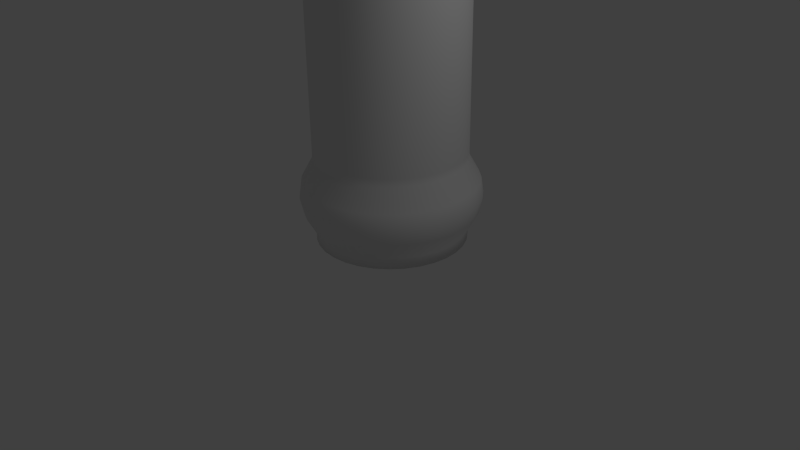 # Source: pillar.blend  (saved by Blender 2.64.0; exported with 4.5.12 LTS)
import bpy
from mathutils import Matrix  # noqa: F401  (used for matrix-valued properties, if any)

bpy.ops.wm.read_factory_settings(use_empty=True)
scene = bpy.context.scene
scene.name = 'Scene'

# ---- collections
col_collection_1 = bpy.data.collections.new('Collection 1'); scene.collection.children.link(col_collection_1)

# ---- world
world_world = bpy.data.worlds.new('World'); scene.world = world_world
world_world.color = (0.05088, 0.05088, 0.05088)
world_world.use_sun_shadow = False
world_world.sun_shadow_jitter_overblur = 0.0
world_world.cycles.sampling_method = 'MANUAL'
world_world.cycles.sample_map_resolution = 256

# ---- cameras
cam_camera = bpy.data.cameras.new('Camera')
cam_camera.clip_end = 100.0
cam_camera.lens = 35.0
cam_camera.sensor_width = 32.0
cam_camera.sensor_height = 18.0
cam_camera.ortho_scale = 7.314
cam_camera.dof.focus_distance = 0.0
cam_camera.dof.aperture_fstop = 128.0

# ---- lights
light_lamp = bpy.data.lights.new('Lamp', 'POINT')
light_lamp.transmission_factor = 0.0
light_lamp.cutoff_distance = 30.0
light_lamp.energy = 100.0
light_lamp.shadow_buffer_clip_start = 1.001
light_lamp.shadow_soft_size = 1.0
light_lamp.shadow_maximum_resolution = 0.006
light_lamp.use_absolute_resolution = True
light_lamp.cycles.use_multiple_importance_sampling = False

# ---- meshes
me_cylinder = bpy.data.meshes.new('Cylinder')
me_cylinder.from_pydata([(0.0, 1.0, -5.171), (0.0, 1.0, 6.615), (0.1951, 0.9808, -5.171), (0.1951, 0.9808, 6.615), (0.3827, 0.9239, -5.171), (0.3827, 0.9239, 6.615), (0.5556, 0.8315, -5.171), (0.5556, 0.8315, 6.615), (0.7071, 0.7071, -5.171), (0.7071, 0.7071, 6.615), (0.8315, 0.5556, -5.171), (0.8315, 0.5556, 6.615), (0.9239, 0.3827, -5.171), (0.9239, 0.3827, 6.615), (0.9808, 0.1951, -5.171), (0.9808, 0.1951, 6.615), (1.0, 7.55e-08, -5.171), (1.0, 7.55e-08, 6.615), (0.9808, -0.1951, -5.171), (0.9808, -0.1951, 6.615), (0.9239, -0.3827, -5.171), (0.9239, -0.3827, 6.615), (0.8315, -0.5556, -5.171), (0.8315, -0.5556, 6.615), (0.7071, -0.7071, -5.171), (0.7071, -0.7071, 6.615), (0.5556, -0.8315, -5.171), (0.5556, -0.8315, 6.615), (0.3827, -0.9239, -5.171), (0.3827, -0.9239, 6.615), (0.1951, -0.9808, -5.171), (0.1951, -0.9808, 6.615), (-3.258e-07, -1.0, -5.171), (-3.258e-07, -1.0, 6.615), (-0.1951, -0.9808, -5.171), (-0.1951, -0.9808, 6.615), (-0.3827, -0.9239, -5.171), (-0.3827, -0.9239, 6.615), (-0.5556, -0.8315, -5.171), (-0.5556, -0.8315, 6.615), (-0.7071, -0.7071, -5.171), (-0.7071, -0.7071, 6.615), (-0.8315, -0.5556, -5.171), (-0.8315, -0.5556, 6.615), (-0.9239, -0.3827, -5.171), (-0.9239, -0.3827, 6.615), (-0.9808, -0.1951, -5.171), (-0.9808, -0.1951, 6.615), (-1.0, 9.656e-07, -5.171), (-1.0, 9.656e-07, 6.615), (-0.9808, 0.1951, -5.171), (-0.9808, 0.1951, 6.615), (-0.9239, 0.3827, -5.171), (-0.9239, 0.3827, 6.615), (-0.8315, 0.5556, -5.171), (-0.8315, 0.5556, 6.615), (-0.7071, 0.7071, -5.171), (-0.7071, 0.7071, 6.615), (-0.5556, 0.8315, -5.171), (-0.5556, 0.8315, 6.615), (-0.3827, 0.9239, -5.171), (-0.3827, 0.9239, 6.615), (-0.1951, 0.9808, -5.171), (-0.1951, 0.9808, 6.615), (0.0, 1.0, -5.039), (0.1951, 0.9808, -5.039), (0.3827, 0.9239, -5.039), (0.5556, 0.8315, -5.039), (0.7071, 0.7071, -5.039), (0.8315, 0.5556, -5.039), (0.9239, 0.3827, -5.039), (0.9808, 0.1951, -5.039), (1.0, 7.55e-08, -5.039), (0.9808, -0.1951, -5.039), (0.9239, -0.3827, -5.039), (0.8315, -0.5556, -5.039), (0.7071, -0.7071, -5.039), (0.5556, -0.8315, -5.039), (0.3827, -0.9239, -5.039), (0.1951, -0.9808, -5.039), (-3.258e-07, -1.0, -5.039), (-0.1951, -0.9808, -5.039), (-0.3827, -0.9239, -5.039), (-0.5556, -0.8315, -5.039), (-0.7071, -0.7071, -5.039), (-0.8315, -0.5556, -5.039), (-0.9239, -0.3827, -5.039), (-0.9808, -0.1951, -5.039), (-1.0, 9.656e-07, -5.039), (-0.9808, 0.1951, -5.039), (-0.9239, 0.3827, -5.039), (-0.8315, 0.5556, -5.039), (-0.7071, 0.7071, -5.039), (-0.5556, 0.8315, -5.039), (-0.3827, 0.9239, -5.039), (-0.1951, 0.9808, -5.039), (-3.825e-07, -1.135, 6.028), (-0.2213, -1.113, 6.028), (-0.4342, -1.048, 6.028), (-0.6303, -0.9434, 6.028), (0.8023, -0.8023, 6.028), (0.6303, -0.9434, 6.028), (0.4342, -1.048, 6.028), (0.2213, -1.113, 6.028), (0.5556, 0.8315, 5.669), (0.3827, 0.9239, 5.669), (0.1951, 0.9808, 5.669), (0.0, 1.0, 5.669), (-1.135, 1.057e-06, 6.028), (-1.113, 0.2213, 6.028), (-1.048, 0.4342, 6.028), (-0.9434, 0.6303, 6.028), (-0.9808, -0.1951, 5.669), (-0.9239, -0.3827, 5.669), (-0.8315, -0.5556, 5.669), (-0.7071, -0.7071, 5.669), (-0.8315, 0.5556, 5.669), (-0.9239, 0.3827, 5.669), (-0.9808, 0.1951, 5.669), (-1.0, 9.656e-07, 5.669), (0.9808, 0.1951, 5.669), (0.9239, 0.3827, 5.669), (0.8315, 0.5556, 5.669), (0.7071, 0.7071, 5.669), (0.8315, -0.5556, 5.669), (0.9239, -0.3827, 5.669), (0.9808, -0.1951, 5.669), (1.0, 7.55e-08, 5.669), (-0.8023, 0.8023, 6.028), (-0.6303, 0.9434, 6.028), (-0.4342, 1.048, 6.028), (-0.2213, 1.113, 6.028), (-0.1951, 0.9808, 5.669), (-0.3827, 0.9239, 5.669), (-0.5556, 0.8315, 5.669), (-0.7071, 0.7071, 5.669), (1.135, 4.705e-08, 6.028), (1.113, -0.2213, 6.028), (1.048, -0.4342, 6.028), (0.9434, -0.6303, 6.028), (0.1951, -0.9808, 5.669), (0.3827, -0.9239, 5.669), (0.5556, -0.8315, 5.669), (0.7071, -0.7071, 5.669), (-0.5556, -0.8315, 5.669), (-0.3827, -0.9239, 5.669), (-0.1951, -0.9808, 5.669), (-3.258e-07, -1.0, 5.669), (-1.279e-08, 1.135, 6.028), (0.2213, 1.113, 6.028), (0.4342, 1.048, 6.028), (0.6303, 0.9434, 6.028), (-1.113, -0.2213, 6.028), (-1.048, -0.4342, 6.028), (-0.9434, -0.6303, 6.028), (-0.8023, -0.8023, 6.028), (1.113, 0.2213, 6.028), (1.048, 0.4342, 6.028), (0.9434, 0.6303, 6.028), (0.8023, 0.8023, 6.028), (-1.106e-08, 1.116, 6.259), (0.2178, 1.095, 6.259), (0.4273, 1.031, 6.259), (0.6203, 0.9283, 6.259), (0.7895, 0.7895, 6.259), (0.9283, 0.6203, 6.259), (1.031, 0.4273, 6.259), (1.095, 0.2178, 6.259), (1.116, 5.088e-08, 6.259), (1.095, -0.2178, 6.259), (1.031, -0.4273, 6.259), (0.9283, -0.6203, 6.259), (0.7895, -0.7895, 6.259), (0.6203, -0.9283, 6.259), (0.4273, -1.031, 6.259), (0.2178, -1.095, 6.259), (-3.749e-07, -1.116, 6.259), (-0.2178, -1.095, 6.259), (-0.4273, -1.031, 6.259), (-0.6203, -0.9283, 6.259), (-0.7895, -0.7895, 6.259), (-0.9283, -0.6203, 6.259), (-1.031, -0.4273, 6.259), (-1.095, -0.2178, 6.259), (-1.116, 1.045e-06, 6.259), (-1.095, 0.2178, 6.259), (-1.031, 0.4273, 6.259), (-0.9283, 0.6203, 6.259), (-0.7895, 0.7895, 6.259), (-0.6203, 0.9283, 6.259), (-0.4273, 1.031, 6.259), (-0.2178, 1.095, 6.259), (1.102, -0.4565, -4.559), (1.193, 3.005e-08, -4.559), (1.17, -0.2327, -4.559), (0.9919, -0.6628, -4.559), (-0.4565, 1.102, -4.559), (-0.8435, 0.8435, -4.559), (-0.6628, 0.9919, -4.559), (-0.2327, 1.17, -4.559), (0.4565, 1.102, -4.559), (-1.869e-08, 1.193, -4.559), (0.2327, 1.17, -4.559), (0.6628, 0.9919, -4.559), (-1.102, -0.4565, -4.559), (-0.8435, -0.8435, -4.559), (-0.9919, -0.6628, -4.559), (-1.17, -0.2327, -4.559), (0.4565, -1.102, -4.559), (0.8435, -0.8435, -4.559), (0.6628, -0.9919, -4.559), (0.2327, -1.17, -4.559), (-0.4565, -1.102, -4.559), (-4.074e-07, -1.193, -4.559), (-0.2327, -1.17, -4.559), (-0.6628, -0.9919, -4.559), (-1.102, 0.4565, -4.559), (-1.193, 1.092e-06, -4.559), (-1.17, 0.2327, -4.559), (-0.9919, 0.6628, -4.559), (1.102, 0.4565, -4.559), (0.8435, 0.8435, -4.559), (0.9919, 0.6628, -4.559), (1.17, 0.2327, -4.559), (0.9253, -0.3833, -4.067), (0.9823, -0.1954, -4.067), (0.8327, -0.5564, -4.067), (1.002, 7.514e-08, -4.067), (-0.3833, 0.9253, -4.067), (-0.5564, 0.8327, -4.067), (-0.1954, 0.9823, -4.067), (-0.7082, 0.7082, -4.067), (0.3833, 0.9253, -4.067), (0.1954, 0.9823, -4.067), (0.5564, 0.8327, -4.067), (-1.46e-10, 1.002, -4.067), (-0.9253, -0.3833, -4.067), (-0.8327, -0.5564, -4.067), (-0.9823, -0.1954, -4.067), (-0.7082, -0.7082, -4.067), (0.3833, -0.9253, -4.067), (0.5564, -0.8327, -4.067), (0.1954, -0.9823, -4.067), (0.7082, -0.7082, -4.067), (-0.3833, -0.9253, -4.067), (-0.1954, -0.9823, -4.067), (-0.5564, -0.8327, -4.067), (-3.265e-07, -1.002, -4.067), (-0.9253, 0.3833, -4.067), (-0.9823, 0.1954, -4.067), (-0.8327, 0.5564, -4.067), (-1.002, 9.666e-07, -4.067), (0.9253, 0.3833, -4.067), (0.8327, 0.5564, -4.067), (0.9823, 0.1954, -4.067), (0.7082, 0.7082, -4.067), (-0.8206, -0.8206, -4.352), (-1.138, -0.2264, -4.352), (-0.9649, -0.6447, -4.352), (-1.072, -0.4441, -4.352), (1.125, 0.2238, -4.771), (0.954, 0.6374, -4.771), (0.8113, 0.8113, -4.771), (1.06, 0.4391, -4.771), (-0.3827, 0.9239, 5.59), (-0.5556, 0.8315, 5.59), (-0.1951, 0.9808, 5.59), (-0.7071, 0.7071, 5.59), (-0.2238, 1.125, -4.771), (-0.6374, 0.954, -4.771), (-0.8113, 0.8113, -4.771), (-0.4391, 1.06, -4.771), (-1.125, -0.2238, -4.771), (-0.954, -0.6374, -4.771), (-0.8113, -0.8113, -4.771), (-1.06, -0.4391, -4.771), (-1.554e-08, 1.16, -4.352), (0.6447, 0.9649, -4.352), (0.2264, 1.138, -4.352), (0.4441, 1.072, -4.352), (0.8206, 0.8206, -4.352), (1.138, 0.2264, -4.352), (0.9649, 0.6447, -4.352), (1.072, 0.4441, -4.352), (-0.954, 0.6374, -4.771), (-1.125, 0.2238, -4.771), (-1.147, 1.062e-06, -4.771), (-1.06, 0.4391, -4.771), (0.2238, -1.125, -4.771), (0.6374, -0.954, -4.771), (0.8113, -0.8113, -4.771), (0.4391, -1.06, -4.771), (0.7082, 0.7082, -3.972), (0.9822, 0.1954, -3.972), (0.8327, 0.5564, -3.972), (0.9253, 0.3833, -3.972), (0.8206, -0.8206, -4.352), (0.2264, -1.138, -4.352), (0.6447, -0.9649, -4.352), (0.4441, -1.072, -4.352), (-3.937e-07, -1.16, -4.352), (-0.6447, -0.9649, -4.352), (-0.2264, -1.138, -4.352), (-0.4441, -1.072, -4.352), (-0.8206, 0.8206, -4.352), (-0.2264, 1.138, -4.352), (-0.6447, 0.9649, -4.352), (-0.4441, 1.072, -4.352), (-1.001, 9.666e-07, -3.972), (-0.8327, 0.5564, -3.972), (-0.9822, 0.1954, -3.972), (-0.9253, 0.3833, -3.972), (-0.7082, 0.7082, -3.972), (-0.1954, 0.9822, -3.972), (-0.5564, 0.8327, -3.972), (-0.3833, 0.9253, -3.972), (0.9239, 0.3827, 5.59), (0.8315, 0.5556, 5.59), (0.9808, 0.1951, 5.59), (0.7071, 0.7071, 5.59), (-1.446e-10, 1.001, -3.972), (0.5564, 0.8327, -3.972), (0.1954, 0.9822, -3.972), (0.3833, 0.9253, -3.972), (0.954, -0.6374, -4.771), (1.125, -0.2238, -4.771), (1.147, 4.079e-08, -4.771), (1.06, -0.4391, -4.771), (1.16, 3.77e-08, -4.352), (0.9649, -0.6447, -4.352), (1.138, -0.2264, -4.352), (1.072, -0.4441, -4.352), (1.001, 7.515e-08, -3.972), (0.8327, -0.5564, -3.972), (0.9822, -0.1954, -3.972), (0.9253, -0.3833, -3.972), (-0.7082, -0.7082, -3.972), (-0.9822, -0.1954, -3.972), (-0.8327, -0.5564, -3.972), (-0.9253, -0.3833, -3.972), (-1.16, 1.071e-06, -4.352), (-0.9649, 0.6447, -4.352), (-1.138, 0.2264, -4.352), (-1.072, 0.4441, -4.352), (-3.265e-07, -1.001, -3.972), (-0.5564, -0.8327, -3.972), (-0.1954, -0.9822, -3.972), (-0.3833, -0.9253, -3.972), (-0.6374, -0.954, -4.771), (-0.2238, -1.125, -4.771), (-3.881e-07, -1.147, -4.771), (-0.4391, -1.06, -4.771), (1.0, 7.55e-08, 5.59), (0.8315, -0.5556, 5.59), (0.9808, -0.1951, 5.59), (0.9239, -0.3827, 5.59), (0.4391, 1.06, -4.771), (-1.427e-08, 1.147, -4.771), (0.2238, 1.125, -4.771), (0.6374, 0.954, -4.771), (0.3827, -0.9239, 5.59), (0.5556, -0.8315, 5.59), (0.1951, -0.9808, 5.59), (0.7071, -0.7071, 5.59), (0.7082, -0.7082, -3.972), (0.1954, -0.9822, -3.972), (0.5564, -0.8327, -3.972), (0.3833, -0.9253, -3.972), (-0.9239, 0.3827, 5.59), (-0.9808, 0.1951, 5.59), (-0.8315, 0.5556, 5.59), (-1.0, 9.656e-07, 5.59), (-1.18e-12, 1.0, 5.59), (0.5556, 0.8315, 5.59), (0.1951, 0.9808, 5.59), (0.3827, 0.9239, 5.59), (-0.7071, -0.7071, 5.59), (-0.9808, -0.1951, 5.59), (-0.8315, -0.5556, 5.59), (-0.9239, -0.3827, 5.59), (-3.258e-07, -1.0, 5.59), (-0.5556, -0.8315, 5.59), (-0.1951, -0.9808, 5.59), (-0.3827, -0.9239, 5.59)], [], [(160, 1, 3, 161), (161, 3, 5, 162), (162, 5, 7, 163), (163, 7, 9, 164), (164, 9, 11, 165), (165, 11, 13, 166), (166, 13, 15, 167), (167, 15, 17, 168), (168, 17, 19, 169), (169, 19, 21, 170), (170, 21, 23, 171), (171, 23, 25, 172), (172, 25, 27, 173), (173, 27, 29, 174), (174, 29, 31, 175), (175, 31, 33, 176), (176, 33, 35, 177), (177, 35, 37, 178), (178, 37, 39, 179), (179, 39, 41, 180), (180, 41, 43, 181), (181, 43, 45, 182), (182, 45, 47, 183), (183, 47, 49, 184), (184, 49, 51, 185), (185, 51, 53, 186), (186, 53, 55, 187), (187, 55, 57, 188), (188, 57, 59, 189), (189, 59, 61, 190), (3, 1, 63, 61, 59, 57, 55, 53, 51, 49, 47, 45, 43, 41, 39, 37, 35, 33, 31, 29, 27, 25, 23, 21, 19, 17, 15, 13, 11, 9, 7, 5), (191, 63, 1, 160), (190, 61, 63, 191), (0, 2, 4, 6, 8, 10, 12, 14, 16, 18, 20, 22, 24, 26, 28, 30, 32, 34, 36, 38, 40, 42, 44, 46, 48, 50, 52, 54, 56, 58, 60, 62), (0, 64, 65, 2), (2, 65, 66, 4), (4, 66, 67, 6), (6, 67, 68, 8), (8, 68, 69, 10), (10, 69, 70, 12), (12, 70, 71, 14), (14, 71, 72, 16), (16, 72, 73, 18), (18, 73, 74, 20), (20, 74, 75, 22), (22, 75, 76, 24), (24, 76, 77, 26), (26, 77, 78, 28), (28, 78, 79, 30), (30, 79, 80, 32), (32, 80, 81, 34), (34, 81, 82, 36), (36, 82, 83, 38), (38, 83, 84, 40), (40, 84, 85, 42), (42, 85, 86, 44), (44, 86, 87, 46), (46, 87, 88, 48), (48, 88, 89, 50), (50, 89, 90, 52), (52, 90, 91, 54), (54, 91, 92, 56), (56, 92, 93, 58), (58, 93, 94, 60), (62, 95, 64, 0), (60, 94, 95, 62), (266, 132, 107, 372), (381, 144, 115, 376), (378, 114, 113, 379), (372, 107, 106, 374), (376, 115, 114, 378), (355, 125, 124, 353), (264, 133, 132, 266), (127, 136, 137, 126), (317, 122, 121, 316), (362, 140, 147, 380), (316, 121, 120, 318), (368, 117, 116, 370), (380, 147, 146, 382), (370, 116, 135, 267), (104, 151, 159, 123), (145, 98, 99, 144), (142, 101, 102, 141), (374, 106, 105, 375), (353, 124, 143, 363), (375, 105, 104, 373), (379, 113, 112, 377), (363, 143, 142, 361), (117, 110, 111, 116), (377, 112, 119, 371), (118, 109, 110, 117), (146, 97, 98, 145), (318, 120, 127, 352), (382, 146, 145, 383), (352, 127, 126, 354), (267, 135, 134, 265), (383, 145, 144, 381), (114, 154, 153, 113), (265, 134, 133, 264), (120, 156, 136, 127), (140, 103, 96, 147), (373, 104, 123, 319), (107, 148, 149, 106), (361, 142, 141, 360), (319, 123, 122, 317), (371, 119, 118, 369), (360, 141, 140, 362), (369, 118, 117, 368), (143, 100, 101, 142), (134, 129, 130, 133), (123, 159, 158, 122), (354, 126, 125, 355), (112, 152, 108, 119), (116, 111, 128, 135), (124, 139, 100, 143), (105, 150, 151, 104), (119, 108, 109, 118), (115, 155, 154, 114), (135, 128, 129, 134), (147, 96, 97, 146), (141, 102, 103, 140), (121, 157, 156, 120), (125, 138, 139, 124), (122, 158, 157, 121), (113, 153, 152, 112), (133, 130, 131, 132), (106, 149, 150, 105), (144, 99, 155, 115), (132, 131, 148, 107), (126, 137, 138, 125), (148, 160, 161, 149), (149, 161, 162, 150), (150, 162, 163, 151), (151, 163, 164, 159), (159, 164, 165, 158), (158, 165, 166, 157), (157, 166, 167, 156), (156, 167, 168, 136), (136, 168, 169, 137), (137, 169, 170, 138), (138, 170, 171, 139), (139, 171, 172, 100), (100, 172, 173, 101), (101, 173, 174, 102), (102, 174, 175, 103), (103, 175, 176, 96), (96, 176, 177, 97), (97, 177, 178, 98), (98, 178, 179, 99), (99, 179, 180, 155), (155, 180, 181, 154), (154, 181, 182, 153), (153, 182, 183, 152), (152, 183, 184, 108), (108, 184, 185, 109), (109, 185, 186, 110), (110, 186, 187, 111), (111, 187, 188, 128), (128, 188, 189, 129), (129, 189, 190, 130), (131, 191, 160, 148), (130, 190, 191, 131), (285, 218, 216, 287), (260, 223, 193, 326), (359, 203, 221, 262), (274, 205, 206, 273), (349, 214, 212, 351), (324, 195, 209, 290), (327, 192, 195, 324), (268, 199, 201, 357), (356, 200, 203, 359), (287, 216, 219, 284), (289, 210, 208, 291), (326, 193, 194, 325), (325, 194, 192, 327), (348, 215, 205, 274), (350, 213, 214, 349), (271, 196, 199, 268), (270, 197, 198, 269), (275, 204, 207, 272), (262, 221, 222, 261), (261, 222, 220, 263), (273, 206, 204, 275), (290, 209, 210, 289), (284, 219, 197, 270), (286, 217, 218, 285), (351, 212, 215, 348), (357, 201, 202, 358), (358, 202, 200, 356), (288, 211, 213, 350), (269, 198, 196, 271), (272, 207, 217, 286), (291, 208, 211, 288), (263, 220, 223, 260), (305, 230, 235, 276), (301, 246, 239, 256), (258, 237, 236, 259), (276, 235, 233, 278), (256, 239, 237, 258), (331, 224, 226, 329), (307, 228, 230, 305), (282, 253, 252, 283), (297, 242, 247, 300), (283, 252, 254, 281), (343, 248, 250, 341), (300, 247, 245, 302), (341, 250, 231, 304), (278, 233, 232, 279), (329, 226, 243, 296), (279, 232, 234, 277), (259, 236, 238, 257), (296, 243, 241, 298), (257, 238, 251, 340), (281, 254, 227, 328), (302, 245, 244, 303), (328, 227, 225, 330), (304, 231, 229, 306), (303, 244, 246, 301), (306, 229, 228, 307), (277, 234, 255, 280), (298, 241, 240, 299), (280, 255, 253, 282), (340, 251, 249, 342), (299, 240, 242, 297), (342, 249, 248, 343), (330, 225, 224, 331), (201, 276, 278, 202), (207, 257, 340, 217), (214, 302, 303, 212), (212, 303, 301, 215), (95, 268, 357, 64), (84, 274, 273, 85), (219, 341, 304, 197), (230, 313, 320, 235), (248, 311, 309, 250), (237, 338, 339, 236), (206, 258, 259, 204), (213, 300, 302, 214), (90, 287, 284, 91), (200, 279, 277, 203), (88, 286, 285, 89), (322, 374, 375, 323), (222, 282, 283, 220), (211, 297, 300, 213), (210, 298, 299, 208), (69, 261, 263, 70), (242, 365, 344, 247), (216, 343, 341, 219), (205, 256, 258, 206), (220, 283, 281, 223), (195, 329, 296, 209), (192, 331, 329, 195), (203, 277, 280, 221), (78, 291, 288, 79), (309, 370, 267, 312), (209, 296, 298, 210), (215, 301, 256, 205), (246, 345, 336, 239), (197, 304, 306, 198), (240, 367, 365, 242), (208, 299, 297, 211), (83, 348, 274, 84), (193, 328, 330, 194), (218, 342, 343, 216), (249, 310, 311, 248), (323, 375, 373, 321), (312, 267, 265, 314), (217, 340, 342, 218), (76, 290, 289, 77), (74, 327, 324, 75), (65, 358, 356, 66), (198, 306, 307, 196), (228, 315, 313, 230), (199, 305, 276, 201), (73, 325, 327, 74), (221, 280, 282, 222), (202, 278, 279, 200), (66, 356, 359, 67), (91, 284, 270, 92), (79, 288, 350, 80), (196, 307, 305, 199), (223, 281, 328, 193), (194, 330, 331, 192), (86, 275, 272, 87), (204, 259, 257, 207), (94, 271, 268, 95), (67, 359, 262, 68), (71, 260, 326, 72), (244, 347, 345, 246), (93, 269, 271, 94), (226, 333, 364, 243), (77, 289, 291, 78), (80, 350, 349, 81), (236, 339, 337, 238), (339, 379, 377, 337), (85, 273, 275, 86), (64, 357, 358, 65), (75, 324, 290, 76), (92, 270, 269, 93), (253, 294, 295, 252), (70, 263, 260, 71), (243, 364, 366, 241), (72, 326, 325, 73), (81, 349, 351, 82), (235, 320, 322, 233), (254, 293, 332, 227), (333, 353, 363, 364), (82, 351, 348, 83), (68, 262, 261, 69), (87, 272, 286, 88), (345, 381, 376, 336), (89, 285, 287, 90), (365, 362, 380, 344), (337, 377, 371, 308), (292, 319, 317, 294), (255, 292, 294, 253), (321, 373, 319, 292), (247, 344, 346, 245), (227, 332, 334, 225), (224, 335, 333, 226), (225, 334, 335, 224), (231, 312, 314, 229), (238, 337, 308, 251), (251, 308, 310, 249), (366, 361, 360, 367), (234, 321, 292, 255), (241, 366, 367, 240), (315, 264, 266, 313), (314, 265, 264, 315), (252, 295, 293, 254), (364, 363, 361, 366), (245, 346, 347, 244), (250, 309, 312, 231), (232, 323, 321, 234), (233, 322, 323, 232), (239, 336, 338, 237), (229, 314, 315, 228), (344, 380, 382, 346), (347, 383, 381, 345), (367, 360, 362, 365), (310, 369, 368, 311), (308, 371, 369, 310), (295, 316, 318, 293), (293, 318, 352, 332), (311, 368, 370, 309), (313, 266, 372, 320), (334, 354, 355, 335), (346, 382, 383, 347), (336, 376, 378, 338), (294, 317, 316, 295), (338, 378, 379, 339), (320, 372, 374, 322), (332, 352, 354, 334), (335, 355, 353, 333)])
me_cylinder.polygons.foreach_set('use_smooth', [True] * 354)
_uv = me_cylinder.uv_layers.new(name='UVMap')
_uv.uv.foreach_set('vector', [0.6503, 0.9243, 0.6516, 0.9779, 0.6203, 0.9778, 0.6194, 0.9241, 0.6194, 0.9241, 0.6203, 0.9778, 0.5891, 0.9777, 0.5884, 0.924, 0.5884, 0.924, 0.5891, 0.9777, 0.5579, 0.9776, 0.5574, 0.9239, 0.5574, 0.9239, 0.5579, 0.9776, 0.5267, 0.9775, 0.5265, 0.9238, 0.5265, 0.9238, 0.5267, 0.9775, 0.4955, 0.9774, 0.4956, 0.9237, 0.4956, 0.9237, 0.4955, 0.9774, 0.4644, 0.9773, 0.4647, 0.9236, 0.4647, 0.9236, 0.4644, 0.9773, 0.4332, 0.9772, 0.4338, 0.9236, 0.4338, 0.9236, 0.4332, 0.9772, 0.4021, 0.9772, 0.4029, 0.9235, 0.4029, 0.9235, 0.4021, 0.9772, 0.371, 0.9771, 0.3721, 0.9234, 0.3721, 0.9234, 0.371, 0.9771, 0.3399, 0.9771, 0.3412, 0.9234, 0.3412, 0.9234, 0.3399, 0.9771, 0.3088, 0.9771, 0.3104, 0.9234, 0.3104, 0.9234, 0.3088, 0.9771, 0.2778, 0.9771, 0.2796, 0.9234, 0.2796, 0.9234, 0.2778, 0.9771, 0.2467, 0.9771, 0.2488, 0.9234, 0.2488, 0.9234, 0.2467, 0.9771, 0.2157, 0.9771, 0.2181, 0.9234, 0.2181, 0.9234, 0.2157, 0.9771, 0.1847, 0.9771, 0.1873, 0.9234, 0.1873, 0.9234, 0.1847, 0.9771, 0.1537, 0.9771, 0.1566, 0.9235, 0.1566, 0.9235, 0.1537, 0.9771, 0.1228, 0.9772, 0.1259, 0.9236, 0.1259, 0.9236, 0.1228, 0.9772, 0.09193, 0.9773, 0.09514, 0.9238, 0.09514, 0.9238, 0.09193, 0.9773, 0.06114, 0.9776, 0.06439, 0.924, 0.06439, 0.924, 0.06114, 0.9776, 0.03049, 0.978, 0.03341, 0.9245, 0.03341, 0.9245, 0.03049, 0.978, 0.0, 0.9792, 0.0007275, 0.9256, 0.9943, 0.9276, 0.9955, 0.9815, 0.9641, 0.9803, 0.9611, 0.9268, 0.9611, 0.9268, 0.9641, 0.9803, 0.9328, 0.9798, 0.9296, 0.9263, 0.9296, 0.9263, 0.9328, 0.9798, 0.9017, 0.9794, 0.8985, 0.9259, 0.8985, 0.9259, 0.9017, 0.9794, 0.8704, 0.9791, 0.8675, 0.9256, 0.8675, 0.9256, 0.8704, 0.9791, 0.8392, 0.9789, 0.8364, 0.9253, 0.8364, 0.9253, 0.8392, 0.9789, 0.8079, 0.9787, 0.8054, 0.9251, 0.8054, 0.9251, 0.8079, 0.9787, 0.7766, 0.9785, 0.7744, 0.9249, 0.7744, 0.9249, 0.7766, 0.9785, 0.7454, 0.9783, 0.7433, 0.9247, 0.7433, 0.9247, 0.7454, 0.9783, 0.7141, 0.9782, 0.7123, 0.9246, 0.1827, 0.3773, 0.159, 0.3688, 0.1459, 0.3692, 0.1227, 0.3725, 0.1005, 0.3816, 0.07591, 0.3969, 0.05482, 0.418, 0.03428, 0.4441, 0.01734, 0.4742, 0.006812, 0.5074, 0.0, 0.5416, 1.48e-05, 0.5765, 0.007906, 0.61, 0.02104, 0.6414, 0.0405, 0.6682, 0.06332, 0.6904, 0.08824, 0.7063, 0.1116, 0.7147, 0.1245, 0.7142, 0.1474, 0.7109, 0.172, 0.7017, 0.1944, 0.6865, 0.2175, 0.6654, 0.236, 0.6393, 0.2529, 0.6093, 0.2653, 0.5766, 0.271, 0.5421, 0.271, 0.5072, 0.2642, 0.4733, 0.2501, 0.4423, 0.2314, 0.4148, 0.208, 0.3934, 0.6813, 0.9244, 0.6828, 0.978, 0.6516, 0.9779, 0.6503, 0.9243, 0.7123, 0.9246, 0.7141, 0.9782, 0.6828, 0.978, 0.6813, 0.9244, 0.3967, 0.3688, 0.4217, 0.3735, 0.4496, 0.3854, 0.4765, 0.403, 0.5002, 0.4264, 0.5193, 0.4547, 0.5315, 0.4872, 0.5383, 0.5215, 0.5383, 0.5564, 0.5314, 0.5906, 0.5216, 0.6229, 0.5076, 0.6518, 0.4881, 0.6765, 0.4664, 0.6956, 0.446, 0.7082, 0.4265, 0.7148, 0.4128, 0.7174, 0.3865, 0.7123, 0.3586, 0.7014, 0.332, 0.6841, 0.3092, 0.6601, 0.2911, 0.6312, 0.2778, 0.5992, 0.271, 0.565, 0.2721, 0.5302, 0.2771, 0.4957, 0.2869, 0.4633, 0.303, 0.4341, 0.3205, 0.4098, 0.3402, 0.3911, 0.361, 0.3784, 0.3836, 0.3714, 0.6535, 0.01714, 0.6534, 0.01914, 0.6221, 0.01908, 0.6221, 0.01709, 0.6221, 0.01709, 0.6221, 0.01908, 0.5908, 0.01904, 0.5908, 0.01704, 0.5908, 0.01704, 0.5908, 0.01904, 0.5595, 0.01901, 0.5595, 0.01701, 0.5595, 0.01701, 0.5595, 0.01901, 0.5282, 0.01899, 0.5283, 0.01699, 0.5283, 0.01699, 0.5282, 0.01899, 0.497, 0.01898, 0.497, 0.01698, 0.497, 0.01698, 0.497, 0.01898, 0.4657, 0.01898, 0.4657, 0.01699, 0.4657, 0.01699, 0.4657, 0.01898, 0.4345, 0.01899, 0.4345, 0.017, 0.4345, 0.017, 0.4345, 0.01899, 0.4033, 0.01901, 0.4033, 0.01702, 0.4033, 0.01702, 0.4033, 0.01901, 0.3721, 0.01905, 0.3721, 0.01706, 0.3721, 0.01706, 0.3721, 0.01905, 0.3409, 0.01909, 0.3409, 0.0171, 0.3409, 0.0171, 0.3409, 0.01909, 0.3097, 0.01915, 0.3097, 0.01716, 0.3097, 0.01716, 0.3097, 0.01915, 0.2786, 0.01921, 0.2786, 0.01723, 0.2786, 0.01723, 0.2786, 0.01921, 0.2475, 0.01929, 0.2475, 0.0173, 0.2475, 0.0173, 0.2475, 0.01929, 0.2164, 0.01937, 0.2164, 0.01738, 0.2164, 0.01738, 0.2164, 0.01937, 0.1853, 0.01945, 0.1853, 0.01747, 0.1853, 0.01747, 0.1853, 0.01945, 0.1543, 0.01952, 0.1543, 0.01754, 0.1543, 0.01754, 0.1543, 0.01952, 0.1234, 0.01957, 0.1234, 0.0176, 0.1234, 0.0176, 0.1234, 0.01957, 0.09244, 0.01957, 0.09248, 0.0176, 0.09248, 0.0176, 0.09244, 0.01957, 0.06152, 0.01948, 0.0616, 0.01751, 0.0616, 0.01751, 0.06152, 0.01948, 0.03058, 0.01915, 0.03075, 0.01719, 0.03075, 0.01719, 0.03058, 0.01915, 0.0, 0.01839, 0.000228, 0.01647, 0.9989, 0.01647, 0.9991, 0.0185, 0.9678, 0.01932, 0.9677, 0.01728, 0.9677, 0.01728, 0.9678, 0.01932, 0.9361, 0.01956, 0.9361, 0.01755, 0.9361, 0.01755, 0.9361, 0.01956, 0.9046, 0.01962, 0.9046, 0.01761, 0.9046, 0.01761, 0.9046, 0.01962, 0.8731, 0.01959, 0.8731, 0.01759, 0.8731, 0.01759, 0.8731, 0.01959, 0.8416, 0.01954, 0.8417, 0.01753, 0.8417, 0.01753, 0.8416, 0.01954, 0.8102, 0.01947, 0.8103, 0.01747, 0.8103, 0.01747, 0.8102, 0.01947, 0.7788, 0.0194, 0.7789, 0.0174, 0.7789, 0.0174, 0.7788, 0.0194, 0.7474, 0.01933, 0.7475, 0.01733, 0.7475, 0.01733, 0.7474, 0.01933, 0.7161, 0.01926, 0.7161, 0.01726, 0.6848, 0.0172, 0.6847, 0.0192, 0.6534, 0.01914, 0.6535, 0.01714, 0.7161, 0.01726, 0.7161, 0.01926, 0.6847, 0.0192, 0.6848, 0.0172, 0.6821, 0.8409, 0.682, 0.8438, 0.6509, 0.8436, 0.651, 0.8407, 0.0626, 0.8404, 0.06253, 0.8433, 0.0313, 0.8436, 0.03136, 0.8407, 0.9945, 0.8447, 0.9944, 0.8477, 0.9631, 0.8473, 0.9633, 0.8443, 0.651, 0.8407, 0.6509, 0.8436, 0.6198, 0.8434, 0.62, 0.8405, 0.03136, 0.8407, 0.0313, 0.8436, 0.0, 0.8438, 7.522e-05, 0.8409, 0.3409, 0.8395, 0.3407, 0.8424, 0.3098, 0.8424, 0.3099, 0.8395, 0.7133, 0.8411, 0.7131, 0.844, 0.682, 0.8438, 0.6821, 0.8409, 0.4026, 0.8425, 0.403, 0.9063, 0.3721, 0.9062, 0.3717, 0.8425, 0.4958, 0.8399, 0.4956, 0.8428, 0.4646, 0.8427, 0.4647, 0.8398, 0.1863, 0.8396, 0.1862, 0.8425, 0.1554, 0.8426, 0.1554, 0.8397, 0.4647, 0.8398, 0.4646, 0.8427, 0.4336, 0.8426, 0.4338, 0.8397, 0.8379, 0.8423, 0.8377, 0.8452, 0.8065, 0.8448, 0.8067, 0.8419, 0.1554, 0.8397, 0.1554, 0.8426, 0.1245, 0.8428, 0.1246, 0.8399, 0.8067, 0.8419, 0.8065, 0.8448, 0.7754, 0.8445, 0.7755, 0.8416, 0.5577, 0.8431, 0.5575, 0.9067, 0.5266, 0.9066, 0.5266, 0.8429, 0.09355, 0.843, 0.09508, 0.9066, 0.06427, 0.9068, 0.06253, 0.8433, 0.248, 0.8424, 0.2488, 0.9061, 0.2181, 0.9062, 0.2171, 0.8424, 0.62, 0.8405, 0.6198, 0.8434, 0.5887, 0.8432, 0.5889, 0.8403, 0.3099, 0.8395, 0.3098, 0.8424, 0.2789, 0.8424, 0.279, 0.8395, 0.5889, 0.8403, 0.5887, 0.8432, 0.5577, 0.8431, 0.5578, 0.8402, 0.9633, 0.8443, 0.9631, 0.8473, 0.9315, 0.8466, 0.9318, 0.8437, 0.279, 0.8395, 0.2789, 0.8424, 0.248, 0.8424, 0.2481, 0.8395, 0.8377, 0.8452, 0.8366, 0.9082, 0.8055, 0.908, 0.8065, 0.8448, 0.9318, 0.8437, 0.9315, 0.8466, 0.9002, 0.846, 0.9004, 0.8431, 0.8689, 0.8456, 0.8676, 0.9085, 0.8366, 0.9082, 0.8377, 0.8452, 0.1245, 0.8428, 0.1258, 0.9064, 0.09508, 0.9066, 0.09355, 0.843, 0.4338, 0.8397, 0.4336, 0.8426, 0.4026, 0.8425, 0.4028, 0.8396, 0.1246, 0.8399, 0.1245, 0.8428, 0.09355, 0.843, 0.09363, 0.8401, 0.4028, 0.8396, 0.4026, 0.8425, 0.3717, 0.8425, 0.3718, 0.8396, 0.7755, 0.8416, 0.7754, 0.8445, 0.7442, 0.8443, 0.7444, 0.8414, 0.09363, 0.8401, 0.09355, 0.843, 0.06253, 0.8433, 0.0626, 0.8404, 0.9944, 0.8477, 0.9949, 0.9104, 0.9614, 0.9097, 0.9631, 0.8473, 0.7444, 0.8414, 0.7442, 0.8443, 0.7131, 0.844, 0.7133, 0.8411, 0.4336, 0.8426, 0.4339, 0.9063, 0.403, 0.9063, 0.4026, 0.8425, 0.1862, 0.8425, 0.1873, 0.9062, 0.1566, 0.9063, 0.1554, 0.8426, 0.5578, 0.8402, 0.5577, 0.8431, 0.5266, 0.8429, 0.5268, 0.84, 0.6509, 0.8436, 0.6504, 0.9071, 0.6194, 0.9069, 0.6198, 0.8434, 0.2481, 0.8395, 0.248, 0.8424, 0.2171, 0.8424, 0.2172, 0.8396, 0.5268, 0.84, 0.5266, 0.8429, 0.4956, 0.8428, 0.4958, 0.8399, 0.9004, 0.8431, 0.9002, 0.846, 0.8689, 0.8456, 0.8691, 0.8427, 0.2172, 0.8396, 0.2171, 0.8424, 0.1862, 0.8425, 0.1863, 0.8396, 0.8691, 0.8427, 0.8689, 0.8456, 0.8377, 0.8452, 0.8379, 0.8423, 0.2789, 0.8424, 0.2796, 0.9061, 0.2488, 0.9061, 0.248, 0.8424, 0.7442, 0.8443, 0.7434, 0.9076, 0.7124, 0.9074, 0.7131, 0.844, 0.5266, 0.8429, 0.5266, 0.9066, 0.4957, 0.9065, 0.4956, 0.8428, 0.3718, 0.8396, 0.3717, 0.8425, 0.3407, 0.8424, 0.3409, 0.8395, 0.9315, 0.8466, 0.9299, 0.9092, 0.8987, 0.9088, 0.9002, 0.846, 0.8065, 0.8448, 0.8055, 0.908, 0.7745, 0.9078, 0.7754, 0.8445, 0.3098, 0.8424, 0.3104, 0.9062, 0.2796, 0.9061, 0.2789, 0.8424, 0.5887, 0.8432, 0.5885, 0.9068, 0.5575, 0.9067, 0.5577, 0.8431, 0.9002, 0.846, 0.8987, 0.9088, 0.8676, 0.9085, 0.8689, 0.8456, 0.0313, 0.8436, 0.03314, 0.9074, -2.98e-08, 0.9083, 0.0, 0.8438, 0.7754, 0.8445, 0.7745, 0.9078, 0.7434, 0.9076, 0.7442, 0.8443, 0.1554, 0.8426, 0.1566, 0.9063, 0.1258, 0.9064, 0.1245, 0.8428, 0.2171, 0.8424, 0.2181, 0.9062, 0.1873, 0.9062, 0.1862, 0.8425, 0.4646, 0.8427, 0.4647, 0.9064, 0.4339, 0.9063, 0.4336, 0.8426, 0.3407, 0.8424, 0.3413, 0.9062, 0.3104, 0.9062, 0.3098, 0.8424, 0.4956, 0.8428, 0.4957, 0.9065, 0.4647, 0.9064, 0.4646, 0.8427, 0.9631, 0.8473, 0.9614, 0.9097, 0.9299, 0.9092, 0.9315, 0.8466, 0.7131, 0.844, 0.7124, 0.9074, 0.6814, 0.9072, 0.682, 0.8438, 0.6198, 0.8434, 0.6194, 0.9069, 0.5885, 0.9068, 0.5887, 0.8432, 0.06253, 0.8433, 0.06427, 0.9068, 0.03314, 0.9074, 0.0313, 0.8436, 0.682, 0.8438, 0.6814, 0.9072, 0.6504, 0.9071, 0.6509, 0.8436, 0.3717, 0.8425, 0.3721, 0.9062, 0.3413, 0.9062, 0.3407, 0.8424, 0.6504, 0.9071, 0.6503, 0.9243, 0.6194, 0.9241, 0.6194, 0.9069, 0.6194, 0.9069, 0.6194, 0.9241, 0.5884, 0.924, 0.5885, 0.9068, 0.5885, 0.9068, 0.5884, 0.924, 0.5574, 0.9239, 0.5575, 0.9067, 0.5575, 0.9067, 0.5574, 0.9239, 0.5265, 0.9238, 0.5266, 0.9066, 0.5266, 0.9066, 0.5265, 0.9238, 0.4956, 0.9237, 0.4957, 0.9065, 0.4957, 0.9065, 0.4956, 0.9237, 0.4647, 0.9236, 0.4647, 0.9064, 0.4647, 0.9064, 0.4647, 0.9236, 0.4338, 0.9236, 0.4339, 0.9063, 0.4339, 0.9063, 0.4338, 0.9236, 0.4029, 0.9235, 0.403, 0.9063, 0.403, 0.9063, 0.4029, 0.9235, 0.3721, 0.9234, 0.3721, 0.9062, 0.3721, 0.9062, 0.3721, 0.9234, 0.3412, 0.9234, 0.3413, 0.9062, 0.3413, 0.9062, 0.3412, 0.9234, 0.3104, 0.9234, 0.3104, 0.9062, 0.3104, 0.9062, 0.3104, 0.9234, 0.2796, 0.9234, 0.2796, 0.9061, 0.2796, 0.9061, 0.2796, 0.9234, 0.2488, 0.9234, 0.2488, 0.9061, 0.2488, 0.9061, 0.2488, 0.9234, 0.2181, 0.9234, 0.2181, 0.9062, 0.2181, 0.9062, 0.2181, 0.9234, 0.1873, 0.9234, 0.1873, 0.9062, 0.1873, 0.9062, 0.1873, 0.9234, 0.1566, 0.9235, 0.1566, 0.9063, 0.1566, 0.9063, 0.1566, 0.9235, 0.1259, 0.9236, 0.1258, 0.9064, 0.1258, 0.9064, 0.1259, 0.9236, 0.09514, 0.9238, 0.09508, 0.9066, 0.09508, 0.9066, 0.09514, 0.9238, 0.06439, 0.924, 0.06427, 0.9068, 0.06427, 0.9068, 0.06439, 0.924, 0.03341, 0.9245, 0.03314, 0.9074, 0.03314, 0.9074, 0.03341, 0.9245, 0.0007275, 0.9256, -2.98e-08, 0.9083, 0.9949, 0.9104, 0.9943, 0.9276, 0.9611, 0.9268, 0.9614, 0.9097, 0.9614, 0.9097, 0.9611, 0.9268, 0.9296, 0.9263, 0.9299, 0.9092, 0.9299, 0.9092, 0.9296, 0.9263, 0.8985, 0.9259, 0.8987, 0.9088, 0.8987, 0.9088, 0.8985, 0.9259, 0.8675, 0.9256, 0.8676, 0.9085, 0.8676, 0.9085, 0.8675, 0.9256, 0.8364, 0.9253, 0.8366, 0.9082, 0.8366, 0.9082, 0.8364, 0.9253, 0.8054, 0.9251, 0.8055, 0.908, 0.8055, 0.908, 0.8054, 0.9251, 0.7744, 0.9249, 0.7745, 0.9078, 0.7745, 0.9078, 0.7744, 0.9249, 0.7433, 0.9247, 0.7434, 0.9076, 0.7434, 0.9076, 0.7433, 0.9247, 0.7123, 0.9246, 0.7124, 0.9074, 0.6814, 0.9072, 0.6813, 0.9244, 0.6503, 0.9243, 0.6504, 0.9071, 0.7124, 0.9074, 0.7123, 0.9246, 0.6813, 0.9244, 0.6814, 0.9072, 0.8705, 0.08763, 0.8704, 0.1091, 0.8392, 0.1087, 0.8393, 0.08728, 0.4354, 0.08389, 0.4354, 0.1052, 0.4044, 0.1053, 0.4044, 0.08398, 0.5594, 0.08411, 0.5593, 0.1054, 0.5283, 0.1053, 0.5283, 0.08397, 0.03377, 0.08561, 0.03365, 0.1075, 0.0, 0.1076, 0.0006828, 0.0836, 0.1267, 0.08651, 0.1267, 0.1077, 0.09588, 0.1077, 0.09592, 0.08654, 0.3117, 0.08459, 0.3117, 0.1058, 0.2808, 0.1061, 0.2808, 0.0849, 0.3426, 0.08433, 0.3426, 0.1056, 0.3117, 0.1058, 0.3117, 0.08459, 0.6836, 0.08522, 0.6835, 0.1066, 0.6524, 0.1062, 0.6525, 0.08487, 0.5904, 0.08431, 0.5903, 0.1056, 0.5593, 0.1054, 0.5594, 0.08411, 0.8393, 0.08728, 0.8392, 0.1087, 0.808, 0.1083, 0.8081, 0.08687, 0.2499, 0.08524, 0.2499, 0.1064, 0.2191, 0.1068, 0.2191, 0.08561, 0.4044, 0.08398, 0.4044, 0.1053, 0.3735, 0.1054, 0.3735, 0.08413, 0.3735, 0.08413, 0.3735, 0.1054, 0.3426, 0.1056, 0.3426, 0.08433, 0.06504, 0.08628, 0.06497, 0.1076, 0.03365, 0.1075, 0.03377, 0.08561, 0.1575, 0.0863, 0.1575, 0.1075, 0.1267, 0.1077, 0.1267, 0.08651, 0.7147, 0.0856, 0.7146, 0.107, 0.6835, 0.1066, 0.6836, 0.08522, 0.7769, 0.08643, 0.7768, 0.1078, 0.7457, 0.1074, 0.7458, 0.08601, 0.9653, 0.08661, 0.9654, 0.1086, 0.9333, 0.1094, 0.9333, 0.08763, 0.5283, 0.08397, 0.5283, 0.1053, 0.4973, 0.1052, 0.4973, 0.08389, 0.4973, 0.08389, 0.4973, 0.1052, 0.4663, 0.1052, 0.4664, 0.08386, 0.9989, 0.08301, 1.0, 0.1067, 0.9654, 0.1086, 0.9653, 0.08661, 0.2808, 0.0849, 0.2808, 0.1061, 0.2499, 0.1064, 0.2499, 0.08524, 0.8081, 0.08687, 0.808, 0.1083, 0.7768, 0.1078, 0.7769, 0.08643, 0.9018, 0.08782, 0.9018, 0.1094, 0.8704, 0.1091, 0.8705, 0.08763, 0.09592, 0.08654, 0.09588, 0.1077, 0.06497, 0.1076, 0.06504, 0.08628, 0.6525, 0.08487, 0.6524, 0.1062, 0.6214, 0.1059, 0.6214, 0.08457, 0.6214, 0.08457, 0.6214, 0.1059, 0.5903, 0.1056, 0.5904, 0.08431, 0.1882, 0.08598, 0.1883, 0.1071, 0.1575, 0.1075, 0.1575, 0.0863, 0.7458, 0.08601, 0.7457, 0.1074, 0.7146, 0.107, 0.7147, 0.0856, 0.9333, 0.08763, 0.9333, 0.1094, 0.9018, 0.1094, 0.9018, 0.08782, 0.2191, 0.08561, 0.2191, 0.1068, 0.1883, 0.1071, 0.1882, 0.08598, 0.4664, 0.08386, 0.4663, 0.1052, 0.4354, 0.1052, 0.4354, 0.08389, 0.6835, 0.1242, 0.685, 0.1955, 0.6538, 0.1954, 0.6524, 0.1238, 0.06494, 0.1252, 0.06248, 0.1957, 0.0313, 0.1957, 0.03365, 0.1253, 0.9997, 0.1271, 1.0, 0.1982, 0.9683, 0.1974, 0.9654, 0.1272, 0.6524, 0.1238, 0.6538, 0.1954, 0.6225, 0.1953, 0.6213, 0.1235, 0.03365, 0.1253, 0.0313, 0.1957, 0.000553, 0.1964, 0.0006086, 0.1266, 0.3426, 0.1231, 0.342, 0.1951, 0.3109, 0.1951, 0.3117, 0.1233, 0.7145, 0.1246, 0.7163, 0.1957, 0.685, 0.1955, 0.6835, 0.1242, 0.4973, 0.1227, 0.4977, 0.195, 0.4665, 0.195, 0.4663, 0.1227, 0.1883, 0.1246, 0.1867, 0.1955, 0.1556, 0.1956, 0.1575, 0.1249, 0.4663, 0.1227, 0.4665, 0.195, 0.4353, 0.195, 0.4353, 0.1227, 0.8391, 0.1264, 0.8417, 0.1963, 0.8103, 0.1962, 0.8079, 0.1259, 0.1575, 0.1249, 0.1556, 0.1956, 0.1246, 0.1956, 0.1267, 0.1251, 0.8079, 0.1259, 0.8103, 0.1962, 0.7789, 0.196, 0.7768, 0.1255, 0.6213, 0.1235, 0.6225, 0.1953, 0.5913, 0.1952, 0.5903, 0.1232, 0.3117, 0.1233, 0.3109, 0.1951, 0.2798, 0.1952, 0.2808, 0.1236, 0.5903, 0.1232, 0.5913, 0.1952, 0.5601, 0.1951, 0.5593, 0.123, 0.9654, 0.1272, 0.9683, 0.1974, 0.9365, 0.197, 0.9333, 0.1273, 0.2808, 0.1236, 0.2798, 0.1952, 0.2488, 0.1953, 0.2499, 0.1239, 0.9333, 0.1273, 0.9365, 0.197, 0.9048, 0.1967, 0.9017, 0.1272, 0.4353, 0.1227, 0.4353, 0.195, 0.4042, 0.195, 0.4044, 0.1228, 0.1267, 0.1251, 0.1246, 0.1956, 0.09357, 0.1957, 0.09585, 0.1252, 0.4044, 0.1228, 0.4042, 0.195, 0.3731, 0.195, 0.3735, 0.1229, 0.7768, 0.1255, 0.7789, 0.196, 0.7476, 0.1958, 0.7456, 0.125, 0.09585, 0.1252, 0.09357, 0.1957, 0.06248, 0.1957, 0.06494, 0.1252, 0.7456, 0.125, 0.7476, 0.1958, 0.7163, 0.1957, 0.7145, 0.1246, 0.5593, 0.123, 0.5601, 0.1951, 0.5289, 0.1951, 0.5283, 0.1228, 0.2499, 0.1239, 0.2488, 0.1953, 0.2177, 0.1954, 0.2191, 0.1242, 0.5283, 0.1228, 0.5289, 0.1951, 0.4977, 0.195, 0.4973, 0.1227, 0.9017, 0.1272, 0.9048, 0.1967, 0.8732, 0.1965, 0.8704, 0.1268, 0.2191, 0.1242, 0.2177, 0.1954, 0.1867, 0.1955, 0.1883, 0.1246, 0.8704, 0.1268, 0.8732, 0.1965, 0.8417, 0.1963, 0.8391, 0.1264, 0.3735, 0.1229, 0.3731, 0.195, 0.342, 0.1951, 0.3426, 0.1231, 0.6524, 0.1062, 0.6524, 0.1238, 0.6213, 0.1235, 0.6214, 0.1059, 0.9333, 0.1094, 0.9333, 0.1273, 0.9017, 0.1272, 0.9018, 0.1094, 0.1267, 0.1077, 0.1267, 0.1251, 0.09585, 0.1252, 0.09588, 0.1077, 0.09588, 0.1077, 0.09585, 0.1252, 0.06494, 0.1252, 0.06497, 0.1076, 0.6847, 0.0192, 0.6836, 0.08522, 0.6525, 0.08487, 0.6534, 0.01914, 0.03058, 0.01915, 0.03377, 0.08561, 0.0006828, 0.0836, 0.0, 0.01839, 0.808, 0.1083, 0.8079, 0.1259, 0.7768, 0.1255, 0.7768, 0.1078, 0.685, 0.1955, 0.6849, 0.1989, 0.6536, 0.1987, 0.6538, 0.1954, 0.8417, 0.1963, 0.8416, 0.1997, 0.8102, 0.1995, 0.8103, 0.1962, 1.0, 0.1982, 0.9998, 0.2016, 0.9682, 0.2008, 0.9683, 0.1974, 1.0, 0.1067, 0.9997, 0.1271, 0.9654, 0.1272, 0.9654, 0.1086, 0.1575, 0.1075, 0.1575, 0.1249, 0.1267, 0.1251, 0.1267, 0.1077, 0.8416, 0.01954, 0.8393, 0.08728, 0.8081, 0.08687, 0.8102, 0.01947, 0.5903, 0.1056, 0.5903, 0.1232, 0.5593, 0.123, 0.5593, 0.1054, 0.9046, 0.01962, 0.9018, 0.08782, 0.8705, 0.08763, 0.8731, 0.01959, 0.6224, 0.1986, 0.62, 0.8405, 0.5889, 0.8403, 0.5912, 0.1985, 0.4973, 0.1052, 0.4973, 0.1227, 0.4663, 0.1227, 0.4663, 0.1052, 0.1883, 0.1071, 0.1883, 0.1246, 0.1575, 0.1249, 0.1575, 0.1075, 0.2499, 0.1064, 0.2499, 0.1239, 0.2191, 0.1242, 0.2191, 0.1068, 0.497, 0.01898, 0.4973, 0.08389, 0.4664, 0.08386, 0.4657, 0.01898, 0.1867, 0.1955, 0.1866, 0.1988, 0.1556, 0.1989, 0.1556, 0.1956, 0.8392, 0.1087, 0.8391, 0.1264, 0.8079, 0.1259, 0.808, 0.1083, 0.03365, 0.1075, 0.03365, 0.1253, 0.0006086, 0.1266, 0.0, 0.1076, 0.4663, 0.1052, 0.4663, 0.1227, 0.4353, 0.1227, 0.4354, 0.1052, 0.3117, 0.1058, 0.3117, 0.1233, 0.2808, 0.1236, 0.2808, 0.1061, 0.3426, 0.1056, 0.3426, 0.1231, 0.3117, 0.1233, 0.3117, 0.1058, 0.5593, 0.1054, 0.5593, 0.123, 0.5283, 0.1228, 0.5283, 0.1053, 0.2164, 0.01937, 0.2191, 0.08561, 0.1882, 0.08598, 0.1853, 0.01945, 0.8102, 0.1995, 0.8067, 0.8419, 0.7755, 0.8416, 0.7788, 0.1993, 0.2808, 0.1061, 0.2808, 0.1236, 0.2499, 0.1239, 0.2499, 0.1064, 0.06497, 0.1076, 0.06494, 0.1252, 0.03365, 0.1253, 0.03365, 0.1075, 0.06248, 0.1957, 0.06239, 0.199, 0.03126, 0.1991, 0.0313, 0.1957, 0.7768, 0.1078, 0.7768, 0.1255, 0.7456, 0.125, 0.7457, 0.1074, 0.2177, 0.1954, 0.2176, 0.1987, 0.1866, 0.1988, 0.1867, 0.1955, 0.2191, 0.1068, 0.2191, 0.1242, 0.1883, 0.1246, 0.1883, 0.1071, 0.06152, 0.01948, 0.06504, 0.08628, 0.03377, 0.08561, 0.03058, 0.01915, 0.4044, 0.1053, 0.4044, 0.1228, 0.3735, 0.1229, 0.3735, 0.1054, 0.8704, 0.1091, 0.8704, 0.1268, 0.8391, 0.1264, 0.8392, 0.1087, 0.8732, 0.1965, 0.8731, 0.1999, 0.8416, 0.1997, 0.8417, 0.1963, 0.5912, 0.1985, 0.5889, 0.8403, 0.5578, 0.8402, 0.56, 0.1984, 0.7788, 0.1993, 0.7755, 0.8416, 0.7444, 0.8414, 0.7475, 0.1992, 0.9018, 0.1094, 0.9017, 0.1272, 0.8704, 0.1268, 0.8704, 0.1091, 0.2786, 0.01921, 0.2808, 0.0849, 0.2499, 0.08524, 0.2475, 0.01929, 0.3409, 0.01909, 0.3426, 0.08433, 0.3117, 0.08459, 0.3097, 0.01915, 0.6221, 0.01908, 0.6214, 0.08457, 0.5904, 0.08431, 0.5908, 0.01904, 0.7457, 0.1074, 0.7456, 0.125, 0.7145, 0.1246, 0.7146, 0.107, 0.7163, 0.1957, 0.7162, 0.199, 0.6849, 0.1989, 0.685, 0.1955, 0.6835, 0.1066, 0.6835, 0.1242, 0.6524, 0.1238, 0.6524, 0.1062, 0.3721, 0.01905, 0.3735, 0.08413, 0.3426, 0.08433, 0.3409, 0.01909, 0.5283, 0.1053, 0.5283, 0.1228, 0.4973, 0.1227, 0.4973, 0.1052, 0.6214, 0.1059, 0.6213, 0.1235, 0.5903, 0.1232, 0.5903, 0.1056, 0.5908, 0.01904, 0.5904, 0.08431, 0.5594, 0.08411, 0.5595, 0.01901, 0.8102, 0.01947, 0.8081, 0.08687, 0.7769, 0.08643, 0.7788, 0.0194, 0.1853, 0.01945, 0.1882, 0.08598, 0.1575, 0.0863, 0.1543, 0.01952, 0.7146, 0.107, 0.7145, 0.1246, 0.6835, 0.1242, 0.6835, 0.1066, 0.4354, 0.1052, 0.4353, 0.1227, 0.4044, 0.1228, 0.4044, 0.1053, 0.3735, 0.1054, 0.3735, 0.1229, 0.3426, 0.1231, 0.3426, 0.1056, 0.9678, 0.01932, 0.9653, 0.08661, 0.9333, 0.08763, 0.9361, 0.01956, 0.9654, 0.1086, 0.9654, 0.1272, 0.9333, 0.1273, 0.9333, 0.1094, 0.7161, 0.01926, 0.7147, 0.0856, 0.6836, 0.08522, 0.6847, 0.0192, 0.5595, 0.01901, 0.5594, 0.08411, 0.5283, 0.08397, 0.5282, 0.01899, 0.4345, 0.01899, 0.4354, 0.08389, 0.4044, 0.08398, 0.4033, 0.01901, 0.09357, 0.1957, 0.09347, 0.199, 0.06239, 0.199, 0.06248, 0.1957, 0.7474, 0.01933, 0.7458, 0.08601, 0.7147, 0.0856, 0.7161, 0.01926, 0.3109, 0.1951, 0.3108, 0.1984, 0.2797, 0.1985, 0.2798, 0.1952, 0.2475, 0.01929, 0.2499, 0.08524, 0.2191, 0.08561, 0.2164, 0.01937, 0.1543, 0.01952, 0.1575, 0.0863, 0.1267, 0.08651, 0.1234, 0.01957, 0.9683, 0.1974, 0.9682, 0.2008, 0.9363, 0.2003, 0.9365, 0.197, 0.9682, 0.2008, 0.9633, 0.8443, 0.9318, 0.8437, 0.9363, 0.2003, 0.9991, 0.0185, 0.9989, 0.08301, 0.9653, 0.08661, 0.9678, 0.01932, 0.6534, 0.01914, 0.6525, 0.08487, 0.6214, 0.08457, 0.6221, 0.01908, 0.3097, 0.01915, 0.3117, 0.08459, 0.2808, 0.0849, 0.2786, 0.01921, 0.7788, 0.0194, 0.7769, 0.08643, 0.7458, 0.08601, 0.7474, 0.01933, 0.4977, 0.195, 0.4976, 0.1983, 0.4664, 0.1983, 0.4665, 0.195, 0.4657, 0.01898, 0.4664, 0.08386, 0.4354, 0.08389, 0.4345, 0.01899, 0.2798, 0.1952, 0.2797, 0.1985, 0.2487, 0.1986, 0.2488, 0.1953, 0.4033, 0.01901, 0.4044, 0.08398, 0.3735, 0.08413, 0.3721, 0.01905, 0.1234, 0.01957, 0.1267, 0.08651, 0.09592, 0.08654, 0.09244, 0.01957, 0.6538, 0.1954, 0.6536, 0.1987, 0.6224, 0.1986, 0.6225, 0.1953, 0.4353, 0.195, 0.4353, 0.1983, 0.4041, 0.1983, 0.4042, 0.195, 0.3108, 0.1984, 0.3099, 0.8395, 0.279, 0.8395, 0.2797, 0.1985, 0.09244, 0.01957, 0.09592, 0.08654, 0.06504, 0.08628, 0.06152, 0.01948, 0.5282, 0.01899, 0.5283, 0.08397, 0.4973, 0.08389, 0.497, 0.01898, 0.9361, 0.01956, 0.9333, 0.08763, 0.9018, 0.08782, 0.9046, 0.01962, 0.06239, 0.199, 0.0626, 0.8404, 0.03136, 0.8407, 0.03126, 0.1991, 0.8731, 0.01959, 0.8705, 0.08763, 0.8393, 0.08728, 0.8416, 0.01954, 0.1866, 0.1988, 0.1863, 0.8396, 0.1554, 0.8397, 0.1556, 0.1989, 0.9363, 0.2003, 0.9318, 0.8437, 0.9004, 0.8431, 0.9046, 0.2001, 0.5288, 0.1984, 0.5268, 0.84, 0.4958, 0.8399, 0.4976, 0.1983, 0.5289, 0.1951, 0.5288, 0.1984, 0.4976, 0.1983, 0.4977, 0.195, 0.56, 0.1984, 0.5578, 0.8402, 0.5268, 0.84, 0.5288, 0.1984, 0.1556, 0.1956, 0.1556, 0.1989, 0.1245, 0.1989, 0.1246, 0.1956, 0.4042, 0.195, 0.4041, 0.1983, 0.373, 0.1983, 0.3731, 0.195, 0.342, 0.1951, 0.3419, 0.1984, 0.3108, 0.1984, 0.3109, 0.1951, 0.3731, 0.195, 0.373, 0.1983, 0.3419, 0.1984, 0.342, 0.1951, 0.7789, 0.196, 0.7788, 0.1993, 0.7475, 0.1992, 0.7476, 0.1958, 0.9365, 0.197, 0.9363, 0.2003, 0.9046, 0.2001, 0.9048, 0.1967, 0.9048, 0.1967, 0.9046, 0.2001, 0.8731, 0.1999, 0.8732, 0.1965, 0.2487, 0.1986, 0.2481, 0.8395, 0.2172, 0.8396, 0.2176, 0.1987, 0.5601, 0.1951, 0.56, 0.1984, 0.5288, 0.1984, 0.5289, 0.1951, 0.2488, 0.1953, 0.2487, 0.1986, 0.2176, 0.1987, 0.2177, 0.1954, 0.7162, 0.199, 0.7133, 0.8411, 0.6821, 0.8409, 0.6849, 0.1989, 0.7475, 0.1992, 0.7444, 0.8414, 0.7133, 0.8411, 0.7162, 0.199, 0.4665, 0.195, 0.4664, 0.1983, 0.4353, 0.1983, 0.4353, 0.195, 0.2797, 0.1985, 0.279, 0.8395, 0.2481, 0.8395, 0.2487, 0.1986, 0.1246, 0.1956, 0.1245, 0.1989, 0.09347, 0.199, 0.09357, 0.1957, 0.8103, 0.1962, 0.8102, 0.1995, 0.7788, 0.1993, 0.7789, 0.196, 0.5913, 0.1952, 0.5912, 0.1985, 0.56, 0.1984, 0.5601, 0.1951, 0.6225, 0.1953, 0.6224, 0.1986, 0.5912, 0.1985, 0.5913, 0.1952, 0.0313, 0.1957, 0.03126, 0.1991, 0.000576, 0.1997, 0.000553, 0.1964, 0.7476, 0.1958, 0.7475, 0.1992, 0.7162, 0.199, 0.7163, 0.1957, 0.1556, 0.1989, 0.1554, 0.8397, 0.1246, 0.8399, 0.1245, 0.1989, 0.09347, 0.199, 0.09363, 0.8401, 0.0626, 0.8404, 0.06239, 0.199, 0.2176, 0.1987, 0.2172, 0.8396, 0.1863, 0.8396, 0.1866, 0.1988, 0.8731, 0.1999, 0.8691, 0.8427, 0.8379, 0.8423, 0.8416, 0.1997, 0.9046, 0.2001, 0.9004, 0.8431, 0.8691, 0.8427, 0.8731, 0.1999, 0.4664, 0.1983, 0.4647, 0.8398, 0.4338, 0.8397, 0.4353, 0.1983, 0.4353, 0.1983, 0.4338, 0.8397, 0.4028, 0.8396, 0.4041, 0.1983, 0.8416, 0.1997, 0.8379, 0.8423, 0.8067, 0.8419, 0.8102, 0.1995, 0.6849, 0.1989, 0.6821, 0.8409, 0.651, 0.8407, 0.6536, 0.1987, 0.373, 0.1983, 0.3718, 0.8396, 0.3409, 0.8395, 0.3419, 0.1984, 0.1245, 0.1989, 0.1246, 0.8399, 0.09363, 0.8401, 0.09347, 0.199, 0.03126, 0.1991, 0.03136, 0.8407, 7.522e-05, 0.8409, 0.000576, 0.1997, 0.4976, 0.1983, 0.4958, 0.8399, 0.4647, 0.8398, 0.4664, 0.1983, 0.9998, 0.2016, 0.9945, 0.8447, 0.9633, 0.8443, 0.9682, 0.2008, 0.6536, 0.1987, 0.651, 0.8407, 0.62, 0.8405, 0.6224, 0.1986, 0.4041, 0.1983, 0.4028, 0.8396, 0.3718, 0.8396, 0.373, 0.1983, 0.3419, 0.1984, 0.3409, 0.8395, 0.3099, 0.8395, 0.3108, 0.1984])
me_cylinder.use_remesh_preserve_volume = False
me_cylinder.use_remesh_preserve_attributes = False
me_cylinder.use_mirror_vertex_groups = False
me_cylinder.update()

# ---- objects
ob_cylinder = bpy.data.objects.new('Cylinder', me_cylinder)
ob_lamp = bpy.data.objects.new('Lamp', light_lamp)
ob_camera = bpy.data.objects.new('Camera', cam_camera)

# ---- transforms, parenting, visibility, modifiers, constraints
ob_cylinder.location = (-0.1904, 0.5027, 5.233)
ob_cylinder.lineart.crease_threshold = 0.0
ob_lamp.location = (4.076, 1.005, 5.904)
ob_lamp.rotation_euler = (0.6503, 0.05522, 1.866)
ob_lamp.lock_rotations_4d = False
ob_lamp.empty_display_type = 'ARROWS'
ob_lamp.color = (0.0, 0.0, 0.0, 0.0)
ob_lamp.lineart.crease_threshold = 0.0
ob_camera.location = (7.481, -6.508, 5.344)
ob_camera.rotation_euler = (1.109, 0.01082, 0.8149)
ob_camera.lock_rotations_4d = False
ob_camera.empty_display_type = 'ARROWS'
ob_camera.color = (0.0, 0.0, 0.0, 0.0)
ob_camera.display_type = 'WIRE'
ob_camera.lineart.crease_threshold = 0.0

# ---- collection membership
col_collection_1.objects.link(ob_cylinder)
col_collection_1.objects.link(ob_lamp)
col_collection_1.objects.link(ob_camera)

# ---- scene / render settings (as saved in the file)
scene.camera = ob_camera
scene.frame_start = 1; scene.frame_end = 250; scene.frame_set(11)
scene.render.engine = 'BLENDER_EEVEE_NEXT'
scene.render.image_settings.color_mode = 'RGB'
scene.render.image_settings.compression = 90
scene.render.resolution_percentage = 50
scene.render.dither_intensity = 0.0
scene.render.bake_margin = 2
scene.render.bake_bias = 0.0
scene.cycles.use_denoising = False
scene.cycles.samples = 10
scene.cycles.sampling_pattern = 'TABULATED_SOBOL'
scene.cycles.light_sampling_threshold = 0.0
scene.cycles.use_adaptive_sampling = False
scene.cycles.use_light_tree = False
scene.cycles.blur_glossy = 0.0
scene.cycles.volume_bounces = 1
scene.cycles.pixel_filter_type = 'GAUSSIAN'
scene.cycles.sample_clamp_indirect = 0.0
scene.view_settings.view_transform = 'Standard'
bpy.context.view_layer.update()
